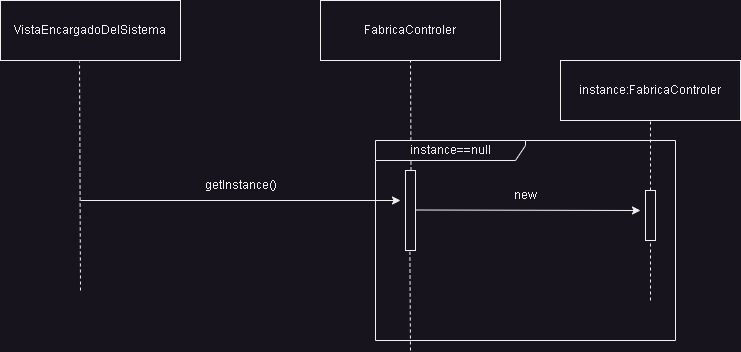

The diagram above was exported from draw.io. Its source (the exported page's mxGraphModel, read from the mxfile embedded in the PNG):
<mxGraphModel dx="880" dy="532" grid="1" gridSize="10" guides="1" tooltips="1" connect="1" arrows="1" fold="1" page="1" pageScale="1" pageWidth="827" pageHeight="1169" math="0" shadow="0">
  <root>
    <mxCell id="0" />
    <mxCell id="1" parent="0" />
    <mxCell id="jWyUpcXap0DO45-w5rVY-1" value="VistaEncargadoDelSistema" style="html=1;whiteSpace=wrap;" vertex="1" parent="1">
      <mxGeometry x="360" y="170" width="180" height="60" as="geometry" />
    </mxCell>
    <mxCell id="jWyUpcXap0DO45-w5rVY-5" value="" style="endArrow=none;dashed=1;html=1;rounded=0;entryX=0.439;entryY=1.017;entryDx=0;entryDy=0;entryPerimeter=0;" edge="1" parent="1" target="jWyUpcXap0DO45-w5rVY-1">
      <mxGeometry width="50" height="50" relative="1" as="geometry">
        <mxPoint x="440" y="460" as="sourcePoint" />
        <mxPoint x="440" y="250" as="targetPoint" />
      </mxGeometry>
    </mxCell>
    <mxCell id="jWyUpcXap0DO45-w5rVY-6" value="" style="endArrow=classic;html=1;rounded=0;" edge="1" parent="1">
      <mxGeometry width="50" height="50" relative="1" as="geometry">
        <mxPoint x="440" y="370" as="sourcePoint" />
        <mxPoint x="760" y="370" as="targetPoint" />
      </mxGeometry>
    </mxCell>
    <mxCell id="jWyUpcXap0DO45-w5rVY-7" value="getInstance()" style="text;html=1;align=center;verticalAlign=middle;resizable=0;points=[];autosize=1;strokeColor=none;fillColor=none;" vertex="1" parent="1">
      <mxGeometry x="550" y="340" width="100" height="30" as="geometry" />
    </mxCell>
    <mxCell id="jWyUpcXap0DO45-w5rVY-8" value="FabricaControler" style="html=1;whiteSpace=wrap;" vertex="1" parent="1">
      <mxGeometry x="680" y="170" width="180" height="60" as="geometry" />
    </mxCell>
    <mxCell id="jWyUpcXap0DO45-w5rVY-9" value="" style="endArrow=none;dashed=1;html=1;rounded=0;entryX=0.439;entryY=1.017;entryDx=0;entryDy=0;entryPerimeter=0;" edge="1" parent="1" target="jWyUpcXap0DO45-w5rVY-10">
      <mxGeometry width="50" height="50" relative="1" as="geometry">
        <mxPoint x="770" y="520" as="sourcePoint" />
        <mxPoint x="769.5" y="230" as="targetPoint" />
      </mxGeometry>
    </mxCell>
    <mxCell id="jWyUpcXap0DO45-w5rVY-10" value="" style="html=1;points=[];perimeter=orthogonalPerimeter;outlineConnect=0;targetShapes=umlLifeline;portConstraint=eastwest;newEdgeStyle={&quot;edgeStyle&quot;:&quot;elbowEdgeStyle&quot;,&quot;elbow&quot;:&quot;vertical&quot;,&quot;curved&quot;:0,&quot;rounded&quot;:0};" vertex="1" parent="1">
      <mxGeometry x="765" y="340" width="10" height="80" as="geometry" />
    </mxCell>
    <mxCell id="jWyUpcXap0DO45-w5rVY-11" value="" style="endArrow=none;dashed=1;html=1;rounded=0;entryX=0.5;entryY=1;entryDx=0;entryDy=0;" edge="1" parent="1" target="jWyUpcXap0DO45-w5rVY-8">
      <mxGeometry width="50" height="50" relative="1" as="geometry">
        <mxPoint x="770.5" y="340" as="sourcePoint" />
        <mxPoint x="769.5" y="241" as="targetPoint" />
      </mxGeometry>
    </mxCell>
    <mxCell id="jWyUpcXap0DO45-w5rVY-12" value="instance:FabricaControler" style="html=1;whiteSpace=wrap;" vertex="1" parent="1">
      <mxGeometry x="920" y="230" width="180" height="60" as="geometry" />
    </mxCell>
    <mxCell id="jWyUpcXap0DO45-w5rVY-13" value="" style="endArrow=none;dashed=1;html=1;rounded=0;entryX=0.5;entryY=1;entryDx=0;entryDy=0;" edge="1" parent="1" source="jWyUpcXap0DO45-w5rVY-15" target="jWyUpcXap0DO45-w5rVY-12">
      <mxGeometry width="50" height="50" relative="1" as="geometry">
        <mxPoint x="1010" y="420" as="sourcePoint" />
        <mxPoint x="1009.5" y="310" as="targetPoint" />
      </mxGeometry>
    </mxCell>
    <mxCell id="jWyUpcXap0DO45-w5rVY-16" value="" style="endArrow=none;dashed=1;html=1;rounded=0;entryX=0.5;entryY=1;entryDx=0;entryDy=0;" edge="1" parent="1" target="jWyUpcXap0DO45-w5rVY-15">
      <mxGeometry width="50" height="50" relative="1" as="geometry">
        <mxPoint x="1010" y="470" as="sourcePoint" />
        <mxPoint x="1009.5" y="310" as="targetPoint" />
      </mxGeometry>
    </mxCell>
    <mxCell id="jWyUpcXap0DO45-w5rVY-15" value="" style="html=1;points=[];perimeter=orthogonalPerimeter;outlineConnect=0;targetShapes=umlLifeline;portConstraint=eastwest;newEdgeStyle={&quot;edgeStyle&quot;:&quot;elbowEdgeStyle&quot;,&quot;elbow&quot;:&quot;vertical&quot;,&quot;curved&quot;:0,&quot;rounded&quot;:0};" vertex="1" parent="1">
      <mxGeometry x="1005" y="360" width="10" height="50" as="geometry" />
    </mxCell>
    <mxCell id="jWyUpcXap0DO45-w5rVY-17" value="instance==null" style="shape=umlFrame;whiteSpace=wrap;html=1;pointerEvents=0;width=150;height=20;" vertex="1" parent="1">
      <mxGeometry x="735" y="310" width="300" height="200" as="geometry" />
    </mxCell>
    <mxCell id="jWyUpcXap0DO45-w5rVY-18" value="" style="endArrow=classic;html=1;rounded=0;" edge="1" parent="1">
      <mxGeometry width="50" height="50" relative="1" as="geometry">
        <mxPoint x="775" y="379.5" as="sourcePoint" />
        <mxPoint x="1000" y="380" as="targetPoint" />
      </mxGeometry>
    </mxCell>
    <mxCell id="jWyUpcXap0DO45-w5rVY-19" value="new" style="text;html=1;align=center;verticalAlign=middle;resizable=0;points=[];autosize=1;strokeColor=none;fillColor=none;" vertex="1" parent="1">
      <mxGeometry x="860" y="350" width="50" height="30" as="geometry" />
    </mxCell>
  </root>
</mxGraphModel>